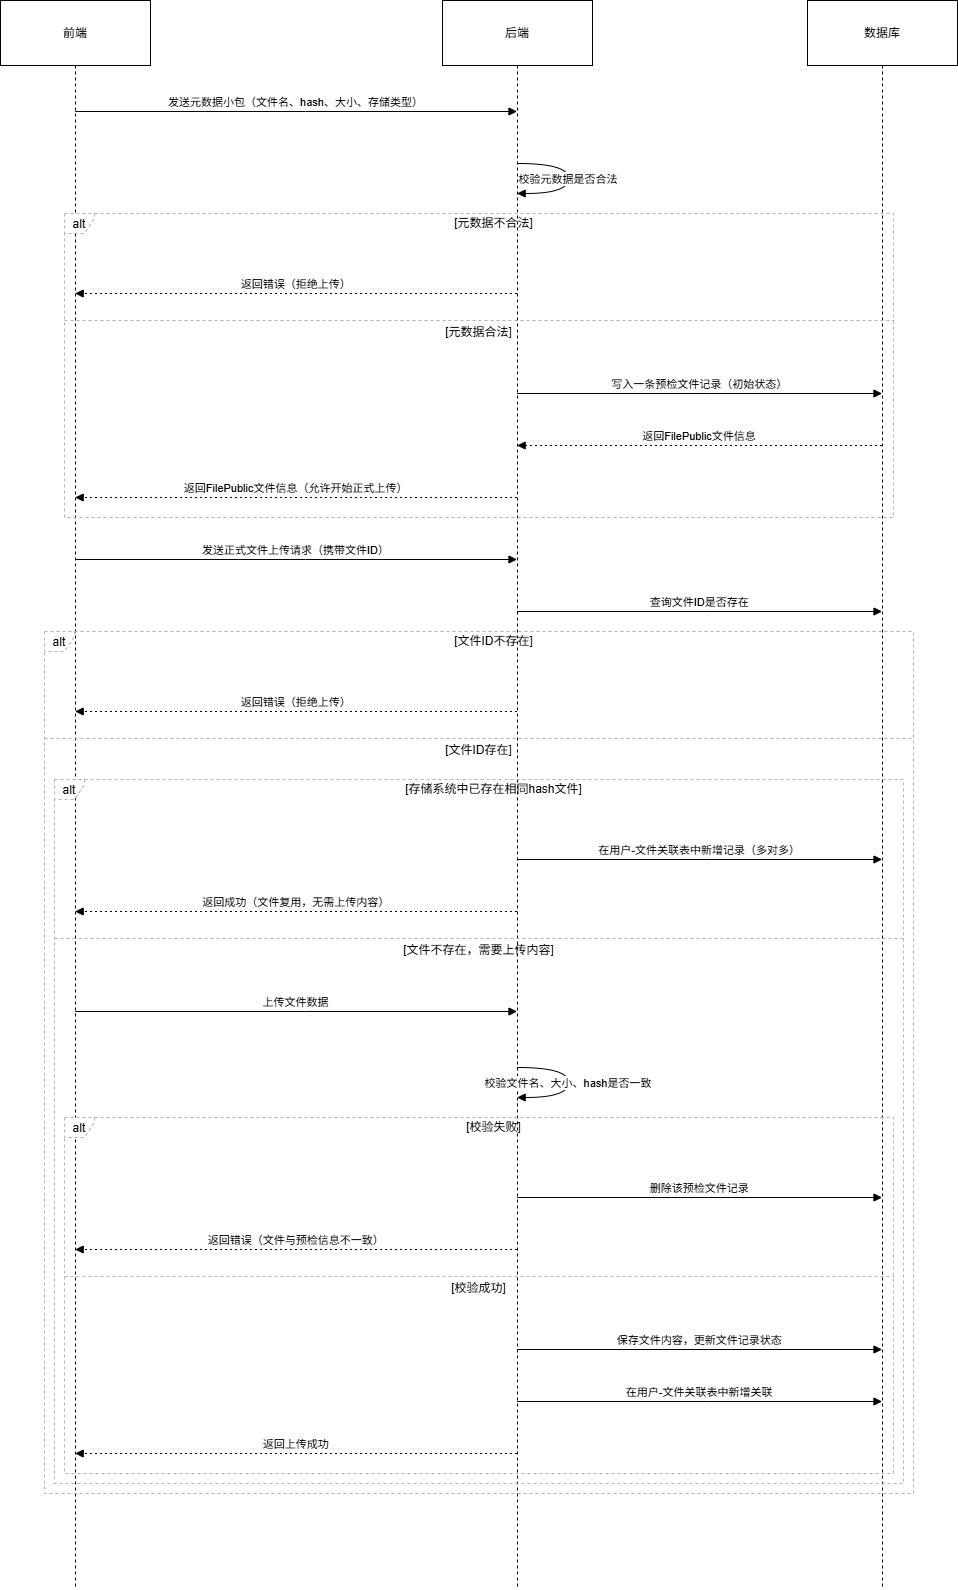

The diagram above was exported from draw.io. Its source (the exported page's mxGraphModel, read from the mxfile embedded in the PNG):
<mxGraphModel dx="1478" dy="848" grid="1" gridSize="10" guides="1" tooltips="1" connect="1" arrows="1" fold="1" page="1" pageScale="1" pageWidth="827" pageHeight="1169" math="0" shadow="0">
  <root>
    <mxCell id="0" />
    <mxCell id="1" parent="0" />
    <mxCell id="bdmDll-6BOydnaffIUO_-1" parent="1" style="shape=umlLifeline;perimeter=lifelinePerimeter;whiteSpace=wrap;container=1;dropTarget=0;collapsible=0;recursiveResize=0;outlineConnect=0;portConstraint=eastwest;newEdgeStyle={&quot;edgeStyle&quot;:&quot;elbowEdgeStyle&quot;,&quot;elbow&quot;:&quot;vertical&quot;,&quot;curved&quot;:0,&quot;rounded&quot;:0};size=65;" value="前端" vertex="1">
      <mxGeometry height="1588" width="150" x="20" y="20" as="geometry" />
    </mxCell>
    <mxCell id="bdmDll-6BOydnaffIUO_-2" parent="1" style="shape=umlLifeline;perimeter=lifelinePerimeter;whiteSpace=wrap;container=1;dropTarget=0;collapsible=0;recursiveResize=0;outlineConnect=0;portConstraint=eastwest;newEdgeStyle={&quot;edgeStyle&quot;:&quot;elbowEdgeStyle&quot;,&quot;elbow&quot;:&quot;vertical&quot;,&quot;curved&quot;:0,&quot;rounded&quot;:0};size=65;" value="后端" vertex="1">
      <mxGeometry height="1588" width="150" x="462" y="20" as="geometry" />
    </mxCell>
    <mxCell id="bdmDll-6BOydnaffIUO_-3" parent="1" style="shape=umlLifeline;perimeter=lifelinePerimeter;whiteSpace=wrap;container=1;dropTarget=0;collapsible=0;recursiveResize=0;outlineConnect=0;portConstraint=eastwest;newEdgeStyle={&quot;edgeStyle&quot;:&quot;elbowEdgeStyle&quot;,&quot;elbow&quot;:&quot;vertical&quot;,&quot;curved&quot;:0,&quot;rounded&quot;:0};size=65;" value="数据库" vertex="1">
      <mxGeometry height="1588" width="150" x="827" y="20" as="geometry" />
    </mxCell>
    <mxCell id="bdmDll-6BOydnaffIUO_-4" parent="1" style="shape=umlFrame;dashed=1;pointerEvents=0;dropTarget=0;strokeColor=#B3B3B3;height=20;width=30" value="alt" vertex="1">
      <mxGeometry height="304" width="829" x="84" y="233" as="geometry" />
    </mxCell>
    <mxCell id="bdmDll-6BOydnaffIUO_-5" parent="bdmDll-6BOydnaffIUO_-4" style="text;strokeColor=none;fillColor=none;align=center;verticalAlign=middle;whiteSpace=wrap;" value="[元数据不合法]" vertex="1">
      <mxGeometry height="20" width="799" x="30" as="geometry" />
    </mxCell>
    <mxCell id="bdmDll-6BOydnaffIUO_-6" parent="bdmDll-6BOydnaffIUO_-4" style="shape=line;dashed=1;whiteSpace=wrap;verticalAlign=top;labelPosition=center;verticalLabelPosition=middle;align=center;strokeColor=#B3B3B3;" value="[元数据合法]" vertex="1">
      <mxGeometry height="4" width="829" y="105" as="geometry" />
    </mxCell>
    <mxCell id="bdmDll-6BOydnaffIUO_-7" parent="1" style="shape=umlFrame;dashed=1;pointerEvents=0;dropTarget=0;strokeColor=#B3B3B3;height=20;width=30" value="alt" vertex="1">
      <mxGeometry height="356" width="829" x="84" y="1137" as="geometry" />
    </mxCell>
    <mxCell id="bdmDll-6BOydnaffIUO_-8" parent="bdmDll-6BOydnaffIUO_-7" style="text;strokeColor=none;fillColor=none;align=center;verticalAlign=middle;whiteSpace=wrap;" value="[校验失败]" vertex="1">
      <mxGeometry height="20" width="799" x="30" as="geometry" />
    </mxCell>
    <mxCell id="bdmDll-6BOydnaffIUO_-9" parent="bdmDll-6BOydnaffIUO_-7" style="shape=line;dashed=1;whiteSpace=wrap;verticalAlign=top;labelPosition=center;verticalLabelPosition=middle;align=center;strokeColor=#B3B3B3;" value="[校验成功]" vertex="1">
      <mxGeometry height="4" width="829" y="157" as="geometry" />
    </mxCell>
    <mxCell id="bdmDll-6BOydnaffIUO_-10" parent="1" style="shape=umlFrame;dashed=1;pointerEvents=0;dropTarget=0;strokeColor=#B3B3B3;height=20;width=30" value="alt" vertex="1">
      <mxGeometry height="704" width="849" x="74" y="799" as="geometry" />
    </mxCell>
    <mxCell id="bdmDll-6BOydnaffIUO_-11" parent="bdmDll-6BOydnaffIUO_-10" style="text;strokeColor=none;fillColor=none;align=center;verticalAlign=middle;whiteSpace=wrap;" value="[存储系统中已存在相同hash文件]" vertex="1">
      <mxGeometry height="20" width="819" x="30" as="geometry" />
    </mxCell>
    <mxCell id="bdmDll-6BOydnaffIUO_-12" parent="bdmDll-6BOydnaffIUO_-10" style="shape=line;dashed=1;whiteSpace=wrap;verticalAlign=top;labelPosition=center;verticalLabelPosition=middle;align=center;strokeColor=#B3B3B3;" value="[文件不存在，需要上传内容]" vertex="1">
      <mxGeometry height="4" width="849" y="157" as="geometry" />
    </mxCell>
    <mxCell id="bdmDll-6BOydnaffIUO_-13" parent="1" style="shape=umlFrame;dashed=1;pointerEvents=0;dropTarget=0;strokeColor=#B3B3B3;height=20;width=30" value="alt" vertex="1">
      <mxGeometry height="862" width="869" x="64" y="651" as="geometry" />
    </mxCell>
    <mxCell id="bdmDll-6BOydnaffIUO_-14" parent="bdmDll-6BOydnaffIUO_-13" style="text;strokeColor=none;fillColor=none;align=center;verticalAlign=middle;whiteSpace=wrap;" value="[文件ID不存在]" vertex="1">
      <mxGeometry height="20" width="839" x="30" as="geometry" />
    </mxCell>
    <mxCell id="bdmDll-6BOydnaffIUO_-15" parent="bdmDll-6BOydnaffIUO_-13" style="shape=line;dashed=1;whiteSpace=wrap;verticalAlign=top;labelPosition=center;verticalLabelPosition=middle;align=center;strokeColor=#B3B3B3;" value="[文件ID存在]" vertex="1">
      <mxGeometry height="4" width="869" y="105" as="geometry" />
    </mxCell>
    <mxCell id="bdmDll-6BOydnaffIUO_-16" edge="1" parent="1" source="bdmDll-6BOydnaffIUO_-1" style="verticalAlign=bottom;edgeStyle=elbowEdgeStyle;elbow=vertical;curved=0;rounded=0;endArrow=block;" target="bdmDll-6BOydnaffIUO_-2" value="发送元数据小包（文件名、hash、大小、存储类型）">
      <mxGeometry relative="1" as="geometry">
        <Array as="points">
          <mxPoint x="325" y="131" />
        </Array>
      </mxGeometry>
    </mxCell>
    <mxCell id="bdmDll-6BOydnaffIUO_-17" edge="1" parent="1" source="bdmDll-6BOydnaffIUO_-2" style="curved=1;endArrow=block;rounded=0;" target="bdmDll-6BOydnaffIUO_-2" value="校验元数据是否合法">
      <mxGeometry relative="1" as="geometry">
        <Array as="points">
          <mxPoint x="588" y="183" />
          <mxPoint x="588" y="213" />
        </Array>
      </mxGeometry>
    </mxCell>
    <mxCell id="bdmDll-6BOydnaffIUO_-18" edge="1" parent="1" source="bdmDll-6BOydnaffIUO_-2" style="verticalAlign=bottom;edgeStyle=elbowEdgeStyle;elbow=vertical;curved=0;rounded=0;dashed=1;dashPattern=2 3;endArrow=block;" target="bdmDll-6BOydnaffIUO_-1" value="返回错误（拒绝上传）">
      <mxGeometry relative="1" as="geometry">
        <Array as="points">
          <mxPoint x="328" y="313" />
        </Array>
      </mxGeometry>
    </mxCell>
    <mxCell id="bdmDll-6BOydnaffIUO_-19" edge="1" parent="1" source="bdmDll-6BOydnaffIUO_-2" style="verticalAlign=bottom;edgeStyle=elbowEdgeStyle;elbow=vertical;curved=0;rounded=0;endArrow=block;" target="bdmDll-6BOydnaffIUO_-3" value="写入一条预检文件记录（初始状态）">
      <mxGeometry relative="1" as="geometry">
        <Array as="points">
          <mxPoint x="728" y="413" />
        </Array>
      </mxGeometry>
    </mxCell>
    <mxCell id="bdmDll-6BOydnaffIUO_-20" edge="1" parent="1" source="bdmDll-6BOydnaffIUO_-3" style="verticalAlign=bottom;edgeStyle=elbowEdgeStyle;elbow=vertical;curved=0;rounded=0;dashed=1;dashPattern=2 3;endArrow=block;" target="bdmDll-6BOydnaffIUO_-2" value="返回FilePublic文件信息">
      <mxGeometry relative="1" as="geometry">
        <Array as="points">
          <mxPoint x="731" y="465" />
        </Array>
      </mxGeometry>
    </mxCell>
    <mxCell id="bdmDll-6BOydnaffIUO_-21" edge="1" parent="1" source="bdmDll-6BOydnaffIUO_-2" style="verticalAlign=bottom;edgeStyle=elbowEdgeStyle;elbow=vertical;curved=0;rounded=0;dashed=1;dashPattern=2 3;endArrow=block;" target="bdmDll-6BOydnaffIUO_-1" value="返回FilePublic文件信息（允许开始正式上传）">
      <mxGeometry relative="1" as="geometry">
        <Array as="points">
          <mxPoint x="328" y="517" />
        </Array>
      </mxGeometry>
    </mxCell>
    <mxCell id="bdmDll-6BOydnaffIUO_-22" edge="1" parent="1" source="bdmDll-6BOydnaffIUO_-1" style="verticalAlign=bottom;edgeStyle=elbowEdgeStyle;elbow=vertical;curved=0;rounded=0;endArrow=block;" target="bdmDll-6BOydnaffIUO_-2" value="发送正式文件上传请求（携带文件ID）">
      <mxGeometry relative="1" as="geometry">
        <Array as="points">
          <mxPoint x="325" y="579" />
        </Array>
      </mxGeometry>
    </mxCell>
    <mxCell id="bdmDll-6BOydnaffIUO_-23" edge="1" parent="1" source="bdmDll-6BOydnaffIUO_-2" style="verticalAlign=bottom;edgeStyle=elbowEdgeStyle;elbow=vertical;curved=0;rounded=0;endArrow=block;" target="bdmDll-6BOydnaffIUO_-3" value="查询文件ID是否存在">
      <mxGeometry relative="1" as="geometry">
        <Array as="points">
          <mxPoint x="728" y="631" />
        </Array>
      </mxGeometry>
    </mxCell>
    <mxCell id="bdmDll-6BOydnaffIUO_-24" edge="1" parent="1" source="bdmDll-6BOydnaffIUO_-2" style="verticalAlign=bottom;edgeStyle=elbowEdgeStyle;elbow=vertical;curved=0;rounded=0;dashed=1;dashPattern=2 3;endArrow=block;" target="bdmDll-6BOydnaffIUO_-1" value="返回错误（拒绝上传）">
      <mxGeometry relative="1" as="geometry">
        <Array as="points">
          <mxPoint x="328" y="731" />
        </Array>
      </mxGeometry>
    </mxCell>
    <mxCell id="bdmDll-6BOydnaffIUO_-25" edge="1" parent="1" source="bdmDll-6BOydnaffIUO_-2" style="verticalAlign=bottom;edgeStyle=elbowEdgeStyle;elbow=vertical;curved=0;rounded=0;endArrow=block;" target="bdmDll-6BOydnaffIUO_-3" value="在用户-文件关联表中新增记录（多对多）">
      <mxGeometry relative="1" as="geometry">
        <Array as="points">
          <mxPoint x="728" y="879" />
        </Array>
      </mxGeometry>
    </mxCell>
    <mxCell id="bdmDll-6BOydnaffIUO_-26" edge="1" parent="1" source="bdmDll-6BOydnaffIUO_-2" style="verticalAlign=bottom;edgeStyle=elbowEdgeStyle;elbow=vertical;curved=0;rounded=0;dashed=1;dashPattern=2 3;endArrow=block;" target="bdmDll-6BOydnaffIUO_-1" value="返回成功（文件复用，无需上传内容）">
      <mxGeometry relative="1" as="geometry">
        <Array as="points">
          <mxPoint x="328" y="931" />
        </Array>
      </mxGeometry>
    </mxCell>
    <mxCell id="bdmDll-6BOydnaffIUO_-27" edge="1" parent="1" source="bdmDll-6BOydnaffIUO_-1" style="verticalAlign=bottom;edgeStyle=elbowEdgeStyle;elbow=vertical;curved=0;rounded=0;endArrow=block;" target="bdmDll-6BOydnaffIUO_-2" value="上传文件数据">
      <mxGeometry relative="1" as="geometry">
        <Array as="points">
          <mxPoint x="325" y="1031" />
        </Array>
      </mxGeometry>
    </mxCell>
    <mxCell id="bdmDll-6BOydnaffIUO_-28" edge="1" parent="1" source="bdmDll-6BOydnaffIUO_-2" style="curved=1;endArrow=block;rounded=0;" target="bdmDll-6BOydnaffIUO_-2" value="校验文件名、大小、hash是否一致">
      <mxGeometry relative="1" as="geometry">
        <Array as="points">
          <mxPoint x="588" y="1087" />
          <mxPoint x="588" y="1117" />
        </Array>
      </mxGeometry>
    </mxCell>
    <mxCell id="bdmDll-6BOydnaffIUO_-29" edge="1" parent="1" source="bdmDll-6BOydnaffIUO_-2" style="verticalAlign=bottom;edgeStyle=elbowEdgeStyle;elbow=vertical;curved=0;rounded=0;endArrow=block;" target="bdmDll-6BOydnaffIUO_-3" value="删除该预检文件记录">
      <mxGeometry relative="1" as="geometry">
        <Array as="points">
          <mxPoint x="728" y="1217" />
        </Array>
      </mxGeometry>
    </mxCell>
    <mxCell id="bdmDll-6BOydnaffIUO_-30" edge="1" parent="1" source="bdmDll-6BOydnaffIUO_-2" style="verticalAlign=bottom;edgeStyle=elbowEdgeStyle;elbow=vertical;curved=0;rounded=0;dashed=1;dashPattern=2 3;endArrow=block;" target="bdmDll-6BOydnaffIUO_-1" value="返回错误（文件与预检信息不一致）">
      <mxGeometry relative="1" as="geometry">
        <Array as="points">
          <mxPoint x="328" y="1269" />
        </Array>
      </mxGeometry>
    </mxCell>
    <mxCell id="bdmDll-6BOydnaffIUO_-31" edge="1" parent="1" source="bdmDll-6BOydnaffIUO_-2" style="verticalAlign=bottom;edgeStyle=elbowEdgeStyle;elbow=vertical;curved=0;rounded=0;endArrow=block;" target="bdmDll-6BOydnaffIUO_-3" value="保存文件内容，更新文件记录状态">
      <mxGeometry relative="1" as="geometry">
        <Array as="points">
          <mxPoint x="728" y="1369" />
        </Array>
      </mxGeometry>
    </mxCell>
    <mxCell id="bdmDll-6BOydnaffIUO_-32" edge="1" parent="1" source="bdmDll-6BOydnaffIUO_-2" style="verticalAlign=bottom;edgeStyle=elbowEdgeStyle;elbow=vertical;curved=0;rounded=0;endArrow=block;" target="bdmDll-6BOydnaffIUO_-3" value="在用户-文件关联表中新增关联">
      <mxGeometry relative="1" as="geometry">
        <Array as="points">
          <mxPoint x="728" y="1421" />
        </Array>
      </mxGeometry>
    </mxCell>
    <mxCell id="bdmDll-6BOydnaffIUO_-33" edge="1" parent="1" source="bdmDll-6BOydnaffIUO_-2" style="verticalAlign=bottom;edgeStyle=elbowEdgeStyle;elbow=vertical;curved=0;rounded=0;dashed=1;dashPattern=2 3;endArrow=block;" target="bdmDll-6BOydnaffIUO_-1" value="返回上传成功">
      <mxGeometry relative="1" as="geometry">
        <Array as="points">
          <mxPoint x="328" y="1473" />
        </Array>
      </mxGeometry>
    </mxCell>
  </root>
</mxGraphModel>